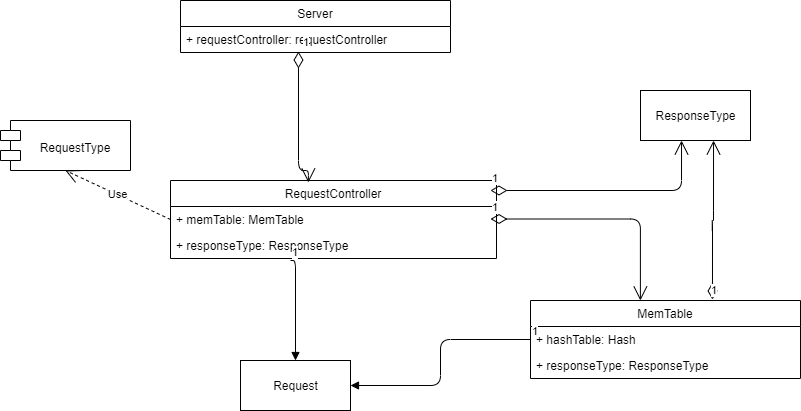

The diagram above was exported from draw.io. Its source (the exported page's mxGraphModel, read from the mxfile embedded in the PNG):
<mxGraphModel dx="950" dy="608" grid="1" gridSize="10" guides="1" tooltips="1" connect="1" arrows="1" fold="1" page="1" pageScale="1" pageWidth="827" pageHeight="1169" math="0" shadow="0">
  <root>
    <mxCell id="qtlJhqWj24ly3XbpK0F5-0" />
    <mxCell id="qtlJhqWj24ly3XbpK0F5-1" parent="qtlJhqWj24ly3XbpK0F5-0" />
    <mxCell id="qtlJhqWj24ly3XbpK0F5-2" value="Server" style="swimlane;fontStyle=0;childLayout=stackLayout;horizontal=1;startSize=26;fillColor=none;horizontalStack=0;resizeParent=1;resizeParentMax=0;resizeLast=0;collapsible=1;marginBottom=0;strokeWidth=1;" vertex="1" parent="qtlJhqWj24ly3XbpK0F5-1">
      <mxGeometry x="190" y="60" width="270" height="52" as="geometry" />
    </mxCell>
    <mxCell id="qtlJhqWj24ly3XbpK0F5-3" value="+ requestController: requestController&#10;" style="text;strokeColor=none;fillColor=none;align=left;verticalAlign=top;spacingLeft=4;spacingRight=4;overflow=hidden;rotatable=0;points=[[0,0.5],[1,0.5]];portConstraint=eastwest;" vertex="1" parent="qtlJhqWj24ly3XbpK0F5-2">
      <mxGeometry y="26" width="270" height="26" as="geometry" />
    </mxCell>
    <mxCell id="qtlJhqWj24ly3XbpK0F5-13" value="RequestController" style="swimlane;fontStyle=0;childLayout=stackLayout;horizontal=1;startSize=26;fillColor=none;horizontalStack=0;resizeParent=1;resizeParentMax=0;resizeLast=0;collapsible=1;marginBottom=0;strokeWidth=1;" vertex="1" parent="qtlJhqWj24ly3XbpK0F5-1">
      <mxGeometry x="180" y="240" width="326" height="78" as="geometry" />
    </mxCell>
    <mxCell id="qtlJhqWj24ly3XbpK0F5-14" value="+ memTable: MemTable&#10;" style="text;strokeColor=none;fillColor=none;align=left;verticalAlign=top;spacingLeft=4;spacingRight=4;overflow=hidden;rotatable=0;points=[[0,0.5],[1,0.5]];portConstraint=eastwest;" vertex="1" parent="qtlJhqWj24ly3XbpK0F5-13">
      <mxGeometry y="26" width="326" height="26" as="geometry" />
    </mxCell>
    <mxCell id="qtlJhqWj24ly3XbpK0F5-15" value="+ responseType: ResponseType&#10;" style="text;strokeColor=none;fillColor=none;align=left;verticalAlign=top;spacingLeft=4;spacingRight=4;overflow=hidden;rotatable=0;points=[[0,0.5],[1,0.5]];portConstraint=eastwest;" vertex="1" parent="qtlJhqWj24ly3XbpK0F5-13">
      <mxGeometry y="52" width="326" height="26" as="geometry" />
    </mxCell>
    <mxCell id="qtlJhqWj24ly3XbpK0F5-21" value="MemTable" style="swimlane;fontStyle=0;childLayout=stackLayout;horizontal=1;startSize=26;fillColor=none;horizontalStack=0;resizeParent=1;resizeParentMax=0;resizeLast=0;collapsible=1;marginBottom=0;strokeWidth=1;" vertex="1" parent="qtlJhqWj24ly3XbpK0F5-1">
      <mxGeometry x="540" y="360" width="270" height="78" as="geometry" />
    </mxCell>
    <mxCell id="qtlJhqWj24ly3XbpK0F5-22" value="+ hashTable: Hash&#10;" style="text;strokeColor=none;fillColor=none;align=left;verticalAlign=top;spacingLeft=4;spacingRight=4;overflow=hidden;rotatable=0;points=[[0,0.5],[1,0.5]];portConstraint=eastwest;" vertex="1" parent="qtlJhqWj24ly3XbpK0F5-21">
      <mxGeometry y="26" width="270" height="26" as="geometry" />
    </mxCell>
    <mxCell id="qtlJhqWj24ly3XbpK0F5-23" value="+ responseType: ResponseType&#10;&#10;" style="text;strokeColor=none;fillColor=none;align=left;verticalAlign=top;spacingLeft=4;spacingRight=4;overflow=hidden;rotatable=0;points=[[0,0.5],[1,0.5]];portConstraint=eastwest;" vertex="1" parent="qtlJhqWj24ly3XbpK0F5-21">
      <mxGeometry y="52" width="270" height="26" as="geometry" />
    </mxCell>
    <mxCell id="qtlJhqWj24ly3XbpK0F5-28" value="&#10;RequestType" style="shape=module;align=left;spacingLeft=20;align=center;verticalAlign=top;strokeWidth=1;" vertex="1" parent="qtlJhqWj24ly3XbpK0F5-1">
      <mxGeometry x="10" y="180" width="130" height="50" as="geometry" />
    </mxCell>
    <mxCell id="qtlJhqWj24ly3XbpK0F5-29" value="Use" style="endArrow=open;endSize=12;dashed=1;html=1;exitX=0;exitY=0.5;exitDx=0;exitDy=0;entryX=0.5;entryY=1;entryDx=0;entryDy=0;" edge="1" parent="qtlJhqWj24ly3XbpK0F5-1" source="qtlJhqWj24ly3XbpK0F5-14" target="qtlJhqWj24ly3XbpK0F5-28">
      <mxGeometry width="160" relative="1" as="geometry">
        <mxPoint x="60" y="370" as="sourcePoint" />
        <mxPoint x="80" y="220" as="targetPoint" />
      </mxGeometry>
    </mxCell>
    <mxCell id="qtlJhqWj24ly3XbpK0F5-34" value="Request" style="html=1;strokeWidth=1;" vertex="1" parent="qtlJhqWj24ly3XbpK0F5-1">
      <mxGeometry x="250" y="420" width="110" height="50" as="geometry" />
    </mxCell>
    <mxCell id="fKhWpLOhw9Y2FRGmUu7G-0" value="1" style="endArrow=open;html=1;endSize=12;startArrow=diamondThin;startSize=14;startFill=0;edgeStyle=orthogonalEdgeStyle;align=left;verticalAlign=bottom;exitX=0.437;exitY=0.962;exitDx=0;exitDy=0;exitPerimeter=0;entryX=0.423;entryY=0.026;entryDx=0;entryDy=0;entryPerimeter=0;" edge="1" parent="qtlJhqWj24ly3XbpK0F5-1" source="qtlJhqWj24ly3XbpK0F5-3" target="qtlJhqWj24ly3XbpK0F5-13">
      <mxGeometry x="-1" y="3" relative="1" as="geometry">
        <mxPoint x="290" y="170" as="sourcePoint" />
        <mxPoint x="460" y="190" as="targetPoint" />
        <Array as="points">
          <mxPoint x="308" y="230" />
          <mxPoint x="318" y="230" />
        </Array>
      </mxGeometry>
    </mxCell>
    <mxCell id="fKhWpLOhw9Y2FRGmUu7G-1" value="1" style="endArrow=open;html=1;endSize=12;startArrow=diamondThin;startSize=14;startFill=0;edgeStyle=orthogonalEdgeStyle;align=left;verticalAlign=bottom;entryX=0.407;entryY=0;entryDx=0;entryDy=0;entryPerimeter=0;" edge="1" parent="qtlJhqWj24ly3XbpK0F5-1" target="qtlJhqWj24ly3XbpK0F5-21">
      <mxGeometry x="-1" y="3" relative="1" as="geometry">
        <mxPoint x="500" y="278.5" as="sourcePoint" />
        <mxPoint x="660" y="278.5" as="targetPoint" />
      </mxGeometry>
    </mxCell>
    <mxCell id="fKhWpLOhw9Y2FRGmUu7G-2" value="" style="endArrow=block;endFill=1;html=1;edgeStyle=orthogonalEdgeStyle;align=left;verticalAlign=top;entryX=0.5;entryY=0;entryDx=0;entryDy=0;" edge="1" parent="qtlJhqWj24ly3XbpK0F5-1" target="qtlJhqWj24ly3XbpK0F5-34">
      <mxGeometry x="-1" relative="1" as="geometry">
        <mxPoint x="300" y="320" as="sourcePoint" />
        <mxPoint x="494" y="360" as="targetPoint" />
        <Array as="points">
          <mxPoint x="305" y="320" />
        </Array>
      </mxGeometry>
    </mxCell>
    <mxCell id="fKhWpLOhw9Y2FRGmUu7G-3" value="1" style="edgeLabel;resizable=0;html=1;align=left;verticalAlign=bottom;" connectable="0" vertex="1" parent="fKhWpLOhw9Y2FRGmUu7G-2">
      <mxGeometry x="-1" relative="1" as="geometry" />
    </mxCell>
    <mxCell id="fKhWpLOhw9Y2FRGmUu7G-4" value="" style="endArrow=block;endFill=1;html=1;edgeStyle=orthogonalEdgeStyle;align=left;verticalAlign=top;entryX=1;entryY=0.5;entryDx=0;entryDy=0;exitX=0;exitY=0.5;exitDx=0;exitDy=0;" edge="1" parent="qtlJhqWj24ly3XbpK0F5-1" source="qtlJhqWj24ly3XbpK0F5-22" target="qtlJhqWj24ly3XbpK0F5-34">
      <mxGeometry x="-1" relative="1" as="geometry">
        <mxPoint x="334" y="390" as="sourcePoint" />
        <mxPoint x="494" y="390" as="targetPoint" />
      </mxGeometry>
    </mxCell>
    <mxCell id="fKhWpLOhw9Y2FRGmUu7G-5" value="1" style="edgeLabel;resizable=0;html=1;align=left;verticalAlign=bottom;" connectable="0" vertex="1" parent="fKhWpLOhw9Y2FRGmUu7G-4">
      <mxGeometry x="-1" relative="1" as="geometry" />
    </mxCell>
    <mxCell id="fKhWpLOhw9Y2FRGmUu7G-6" value="ResponseType" style="html=1;strokeWidth=1;" vertex="1" parent="qtlJhqWj24ly3XbpK0F5-1">
      <mxGeometry x="650" y="150" width="110" height="50" as="geometry" />
    </mxCell>
    <mxCell id="fKhWpLOhw9Y2FRGmUu7G-7" value="1" style="endArrow=open;html=1;endSize=12;startArrow=diamondThin;startSize=14;startFill=0;edgeStyle=orthogonalEdgeStyle;align=left;verticalAlign=bottom;entryX=0.373;entryY=1;entryDx=0;entryDy=0;entryPerimeter=0;" edge="1" parent="qtlJhqWj24ly3XbpK0F5-1" target="fKhWpLOhw9Y2FRGmUu7G-6">
      <mxGeometry x="-1" y="3" relative="1" as="geometry">
        <mxPoint x="500" y="250" as="sourcePoint" />
        <mxPoint x="660" y="250" as="targetPoint" />
      </mxGeometry>
    </mxCell>
    <mxCell id="fKhWpLOhw9Y2FRGmUu7G-8" value="1" style="endArrow=open;html=1;endSize=12;startArrow=diamondThin;startSize=14;startFill=0;edgeStyle=orthogonalEdgeStyle;align=left;verticalAlign=bottom;entryX=0.664;entryY=1;entryDx=0;entryDy=0;entryPerimeter=0;exitX=0.674;exitY=-0.013;exitDx=0;exitDy=0;exitPerimeter=0;" edge="1" parent="qtlJhqWj24ly3XbpK0F5-1" source="qtlJhqWj24ly3XbpK0F5-21" target="fKhWpLOhw9Y2FRGmUu7G-6">
      <mxGeometry x="-1" y="3" relative="1" as="geometry">
        <mxPoint x="713" y="350" as="sourcePoint" />
        <mxPoint x="810" y="290" as="targetPoint" />
      </mxGeometry>
    </mxCell>
  </root>
</mxGraphModel>